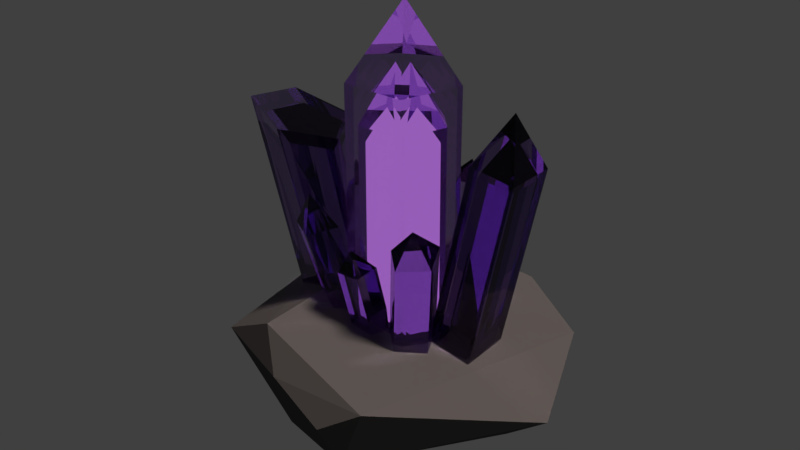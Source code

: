 # Source: Crystal.blend  (saved by Blender 2.79.0; exported with 4.5.12 LTS)
import bpy
from mathutils import Matrix  # noqa: F401  (used for matrix-valued properties, if any)

bpy.ops.wm.read_factory_settings(use_empty=True)
scene = bpy.context.scene
scene.name = 'Scene'

# ---- collections
col_collection_1 = bpy.data.collections.new('Collection 1'); scene.collection.children.link(col_collection_1)

# ---- materials (node trees are filled in below, after node groups)
mat_material_004 = bpy.data.materials.new('Material.004')
mat_material_004.alpha_threshold = 0.0
mat_material_004.roughness = 0.5
mat_material_005 = bpy.data.materials.new('Material.005')
mat_material_005.alpha_threshold = 0.0
mat_material_005.roughness = 0.5
mat_material_001 = bpy.data.materials.new('Material.001')
mat_material_001.alpha_threshold = 0.0
mat_material_001.roughness = 0.5
mat_material_002 = bpy.data.materials.new('Material.002')
mat_material_002.alpha_threshold = 0.0
mat_material_002.roughness = 0.5
mat_material_003 = bpy.data.materials.new('Material.003')
mat_material_003.alpha_threshold = 0.0
mat_material_003.roughness = 0.5

# ---- material node trees
mat_material_004.use_nodes = True; mat_material_004.node_tree.nodes.clear()
_N = mat_material_004.node_tree.nodes; _L = mat_material_004.node_tree.links
n0 = _N.new('ShaderNodeOutputMaterial'); n0.name = 'Material Output'; n0.location = (300, 300)
n1 = _N.new('ShaderNodeBsdfGlass'); n1.name = 'Glass BSDF'; n1.location = (10, 300)
n1.distribution = 'BECKMANN'
n1.inputs[0].default_value = (0.6654, 0.5776, 0.7991, 1.0)
n1.inputs[2].default_value = 1.45
_L.new(n1.outputs[0], n0.inputs[0])
n0.is_active_output = True
mat_material_005.use_nodes = True; mat_material_005.node_tree.nodes.clear()
_N = mat_material_005.node_tree.nodes; _L = mat_material_005.node_tree.links
n0 = _N.new('ShaderNodeOutputMaterial'); n0.name = 'Material Output'; n0.location = (300, 300)
n1 = _N.new('ShaderNodeBsdfDiffuse'); n1.name = 'Diffuse BSDF'; n1.location = (10, 300)
n1.inputs[0].default_value = (0.08353, 0.08353, 0.08353, 1.0)
_L.new(n1.outputs[0], n0.inputs[0])
n0.is_active_output = True
mat_material_001.use_nodes = True; mat_material_001.node_tree.nodes.clear()
_N = mat_material_001.node_tree.nodes; _L = mat_material_001.node_tree.links
n0 = _N.new('ShaderNodeOutputMaterial'); n0.name = 'Material Output'; n0.location = (300, 300)
n1 = _N.new('ShaderNodeBsdfGlass'); n1.name = 'Glass BSDF'; n1.location = (10, 300)
n1.distribution = 'BECKMANN'
n1.inputs[0].default_value = (0.6654, 0.5776, 0.7991, 1.0)
n1.inputs[2].default_value = 1.45
_L.new(n1.outputs[0], n0.inputs[0])
n0.is_active_output = True
mat_material_002.use_nodes = True; mat_material_002.node_tree.nodes.clear()
_N = mat_material_002.node_tree.nodes; _L = mat_material_002.node_tree.links
n0 = _N.new('ShaderNodeOutputMaterial'); n0.name = 'Material Output'; n0.location = (300, 300)
n1 = _N.new('ShaderNodeBsdfGlass'); n1.name = 'Glass BSDF'; n1.location = (10, 300)
n1.distribution = 'BECKMANN'
n1.inputs[0].default_value = (0.6654, 0.5776, 0.7991, 1.0)
n1.inputs[2].default_value = 1.45
_L.new(n1.outputs[0], n0.inputs[0])
n0.is_active_output = True
mat_material_003.use_nodes = True; mat_material_003.node_tree.nodes.clear()
_N = mat_material_003.node_tree.nodes; _L = mat_material_003.node_tree.links
n0 = _N.new('ShaderNodeOutputMaterial'); n0.name = 'Material Output'; n0.location = (300, 300)
n1 = _N.new('ShaderNodeEmission'); n1.name = 'Emission'; n1.location = (10, 300)
n1.inputs[0].default_value = (0.7381, 0.3546, 0.7991, 1.0)
_L.new(n1.outputs[0], n0.inputs[0])
n0.is_active_output = True

# ---- world
world_world = bpy.data.worlds.new('World'); scene.world = world_world
world_world.color = (0.05088, 0.05088, 0.05088)
world_world.use_sun_shadow = False
world_world.sun_shadow_jitter_overblur = 0.0
world_world.cycles.sampling_method = 'MANUAL'

# ---- lights
light_sun = bpy.data.lights.new('Sun', 'SUN')
light_sun.color = (1.0, 0.8121, 0.736)
light_sun.transmission_factor = 0.0
light_sun.angle = 0.1993
light_sun.energy = 4.0
light_sun.shadow_buffer_clip_start = 0.5
light_sun.shadow_soft_size = 0.1
light_sun.shadow_cascade_max_distance = 1000.0

# ---- meshes
me_icosphere = bpy.data.meshes.new('Icosphere')
me_icosphere.from_pydata([(0.457, 0.2301, -0.5427), (0.1233, -0.9504, 0.07151), (0.1008, -0.7288, -0.44), (-0.3367, -0.5032, -0.5949), (-0.4396, 0.2962, -0.5082), (0.08587, 0.5727, -0.3754), (-0.5085, -0.7264, 0.3127), (-0.137, -0.9005, 0.2739), (-0.6768, 0.4836, 0.2626), (-0.4716, 0.6837, 0.4831), (-0.08634, 0.8626, 0.3813), (0.2647, 0.8575, 0.4058), (-0.2545, -0.767, 0.5582), (-0.2362, 0.6515, 0.6465), (0.2978, -0.8655, 0.2834), (0.5941, 0.61, 0.2687), (0.7714, -0.06403, 0.06058), (0.05555, -0.3474, 0.3476), (0.06005, -0.4946, 0.9874), (-0.03921, -0.3541, 0.3474), (-0.0347, -0.5014, 0.9872), (-0.04988, -0.2408, 0.389), (-0.04537, -0.388, 1.029), (0.01128, -0.4591, 1.176), (0.08059, -0.2186, 0.394), (0.0851, -0.3658, 1.034), (0.2574, -0.2123, 0.2742), (0.3545, -0.3663, 1.184), (0.1587, -0.3468, 0.2739), (0.2557, -0.5008, 1.184), (0.07613, -0.2379, 0.3331), (0.1732, -0.3919, 1.243), (0.2793, -0.3932, 1.452), (0.2041, -0.03871, 0.3402), (0.3011, -0.1927, 1.25), (-0.1259, -0.3207, 0.271), (-0.198, -0.5027, 1.185), (-0.2433, -0.2218, 0.2708), (-0.3154, -0.4038, 1.184), (-0.1965, -0.07357, 0.3303), (-0.2685, -0.2556, 1.244), (-0.2379, -0.405, 1.454), (-0.02799, -0.1942, 0.3374), (-0.1001, -0.3762, 1.251), (-0.2224, 0.1934, 0.271), (-0.3349, 0.3243, 1.185), (-0.1386, 0.3491, 0.2708), (-0.2511, 0.48, 1.184), (-0.0452, 0.2597, 0.3303), (-0.1577, 0.3906, 1.244), (-0.2631, 0.3679, 1.454), (-0.1511, 0.03319, 0.3374), (-0.2637, 0.1641, 1.251), (0.1668, 0.3531, 0.3476), (0.222, 0.4763, 0.9874), (0.2463, 0.2773, 0.3474), (0.3016, 0.4005, 0.9872), (0.2096, 0.1763, 0.389), (0.2649, 0.2995, 1.029), (0.2474, 0.4057, 1.176), (0.095, 0.2701, 0.394), (0.1502, 0.3933, 1.034), (-0.01781, 0.4434, 0.2742), (-0.01955, 0.6529, 1.184), (0.117, 0.4465, 0.2739), (0.1153, 0.6561, 1.184), (0.1286, 0.2847, 0.3331), (0.1269, 0.4943, 1.243), (0.04864, 0.5992, 1.452), (-0.05748, 0.2621, 0.3402), (-0.05922, 0.4716, 1.25)], [], [(14, 1, 2), (3, 1, 7), (8, 3, 6), (10, 4, 8), (15, 5, 11), (12, 7, 14), (6, 7, 12), (8, 6, 12), (10, 9, 13), (11, 10, 13), (2, 0, 16), (16, 14, 2), (2, 3, 0), (3, 4, 0), (4, 5, 0), (0, 15, 16), (6, 3, 7), (3, 2, 1), (8, 4, 3), (8, 9, 10), (10, 5, 4), (0, 5, 15), (5, 10, 11), (7, 1, 14), (12, 13, 8), (13, 9, 8), (14, 16, 15), (15, 11, 13), (13, 12, 15), (12, 14, 15), (17, 18, 20, 19), (19, 20, 22, 21), (22, 23, 25), (24, 25, 18, 17), (22, 20, 23), (18, 25, 23), (20, 18, 23), (25, 24, 21, 22), (26, 27, 29, 28), (28, 29, 31, 30), (31, 32, 34), (33, 34, 27, 26), (31, 29, 32), (27, 34, 32), (29, 27, 32), (34, 33, 30, 31), (35, 36, 38, 37), (37, 38, 40, 39), (40, 41, 43), (42, 43, 36, 35), (40, 38, 41), (36, 43, 41), (38, 36, 41), (43, 42, 39, 40), (44, 45, 47, 46), (46, 47, 49, 48), (49, 50, 52), (51, 52, 45, 44), (49, 47, 50), (45, 52, 50), (47, 45, 50), (52, 51, 48, 49), (53, 54, 56, 55), (55, 56, 58, 57), (58, 59, 61), (60, 61, 54, 53), (58, 56, 59), (54, 61, 59), (56, 54, 59), (61, 60, 57, 58), (62, 63, 65, 64), (64, 65, 67, 66), (67, 68, 70), (69, 70, 63, 62), (67, 65, 68), (63, 70, 68), (65, 63, 68), (70, 69, 66, 67)])
me_icosphere.polygons.foreach_set('material_index', [1, 1, 1, 1, 1, 1, 1, 1, 1, 1, 1, 1, 1, 1, 1, 1, 1, 1, 1, 1, 1, 1, 1, 1, 1, 1, 1, 1, 1, 1, 0, 0, 0, 0, 0, 0, 0, 0, 0, 0, 0, 0, 0, 0, 0, 0, 0, 0, 0, 0, 0, 0, 0, 0, 0, 0, 0, 0, 0, 0, 0, 0, 0, 0, 0, 0, 0, 0, 0, 0, 0, 0, 0, 0, 0, 0, 0, 0])
me_icosphere.materials.append(mat_material_004)
me_icosphere.materials.append(mat_material_005)
me_icosphere.use_remesh_preserve_volume = False
me_icosphere.use_remesh_preserve_attributes = False
me_icosphere.use_mirror_vertex_groups = False
me_icosphere.update()
me_cylinder_007 = bpy.data.meshes.new('Cylinder.007')
me_cylinder_007.from_pydata([(-0.2891, -2.93, -4.148), (-2.536, -5.595, 5.876), (-1.095, -5.435, -5.06), (-3.951, -8.515, 6.192), (-3.794, -5.28, -5.731), (-6.93, -8.339, 4.878), (-4.657, -2.679, -5.233), (-7.356, -5.309, 3.75), (-2.491, -1.226, -4.254), (-4.64, -3.613, 4.367), (-3.521, 5.39, -5.03), (-6.26, 7.534, 4.784), (-0.8969, 5.254, -4.268), (-3.636, 7.398, 5.546), (-0.9501, 2.96, -3.782), (-3.69, 5.104, 6.032), (-5.799, 6.483, 7.919), (-4.602, 2.889, -4.786), (-7.342, 5.033, 5.028), (-4.946, 0.5807, -4.923), (-8.547, 0.5969, 7.484), (-2.903, 3.225, -4.333), (-6.504, 3.241, 8.074), (0.1438, 2.019, -3.448), (-3.457, 2.036, 8.959), (-0.01732, -1.37, -3.49), (-3.618, -1.354, 8.917), (-3.163, -2.26, -4.402), (-6.764, -2.243, 8.005), (-6.859, 0.4601, 12.01), (-0.5614, -2.815, -5.422), (-3.07, -5.615, 4.689), (-1.135, -4.601, -6.072), (-4.079, -7.696, 4.915), (-3.059, -4.491, -6.55), (-6.202, -7.57, 3.978), (-3.674, -2.637, -6.195), (-6.505, -5.411, 3.174), (-2.13, -1.601, -5.498), (-4.57, -4.203, 3.614), (-2.682, 4.72, -6.407), (-5.73, 7.114, 4.512), (-0.8305, 4.624, -5.869), (-3.878, 7.018, 5.05), (-0.868, 3.005, -5.526), (-3.915, 5.399, 5.393), (-5.404, 6.372, 6.724), (-3.445, 2.955, -6.234), (-6.493, 5.349, 4.685), (-3.895, 0.5047, -5.541), (-7.161, 0.4688, 5.702), (-2.484, 2.331, -5.134), (-5.75, 2.295, 6.109), (-0.38, 1.498, -4.522), (-3.646, 1.462, 6.721), (-0.4913, -0.8428, -4.551), (-3.757, -0.8787, 6.692), (-2.664, -1.457, -5.181), (-5.93, -1.493, 6.062), (-5.995, 0.3743, 8.83), (-3.344, 0.4765, -5.381), (-6.304, 0.4392, 4.807), (-2.339, 1.777, -5.091), (-5.299, 1.739, 5.097), (-0.8419, 1.184, -4.656), (-3.802, 1.146, 5.532), (-0.9211, -0.4827, -4.677), (-3.881, -0.52, 5.512), (-2.468, -0.9198, -5.125), (-5.427, -0.9571, 5.063), (-5.474, 0.372, 7.034)], [], [(0, 1, 3, 2), (2, 3, 5, 4), (4, 5, 7, 6), (6, 7, 9, 8), (8, 9, 1, 0), (3, 1, 9, 7, 5), (10, 11, 13, 12), (12, 13, 15, 14), (15, 16, 18), (17, 18, 11, 10), (15, 13, 16), (11, 18, 16), (13, 11, 16), (18, 17, 14, 15), (19, 20, 22, 21), (21, 22, 24, 23), (23, 24, 26, 25), (26, 24, 29), (25, 26, 28, 27), (27, 28, 20, 19), (28, 26, 29), (24, 22, 29), (20, 28, 29), (22, 20, 29), (30, 31, 33, 32), (32, 33, 35, 34), (34, 35, 37, 36), (36, 37, 39, 38), (38, 39, 31, 30), (33, 31, 39, 37, 35), (40, 41, 43, 42), (42, 43, 45, 44), (45, 46, 48), (47, 48, 41, 40), (45, 43, 46), (41, 48, 46), (43, 41, 46), (48, 47, 44, 45), (49, 50, 52, 51), (51, 52, 54, 53), (53, 54, 56, 55), (56, 54, 59), (55, 56, 58, 57), (57, 58, 50, 49), (58, 56, 59), (54, 52, 59), (50, 58, 59), (52, 50, 59), (60, 61, 63, 62), (62, 63, 65, 64), (64, 65, 67, 66), (67, 65, 70), (66, 67, 69, 68), (68, 69, 61, 60), (69, 67, 70), (65, 63, 70), (61, 69, 70), (63, 61, 70)])
me_cylinder_007.polygons.foreach_set('material_index', [0, 0, 0, 0, 0, 0, 0, 0, 0, 0, 0, 0, 0, 0, 0, 0, 0, 0, 0, 0, 0, 0, 0, 0, 1, 1, 1, 1, 1, 1, 1, 1, 1, 1, 1, 1, 1, 1, 1, 1, 1, 1, 1, 1, 1, 1, 1, 1, 2, 2, 2, 2, 2, 2, 2, 2, 2, 2])
me_cylinder_007.materials.append(mat_material_001)
me_cylinder_007.materials.append(mat_material_002)
me_cylinder_007.materials.append(mat_material_003)
me_cylinder_007.use_remesh_preserve_volume = False
me_cylinder_007.use_remesh_preserve_attributes = False
me_cylinder_007.use_mirror_vertex_groups = False
me_cylinder_007.update()

# ---- objects
ob_sun = bpy.data.objects.new('Sun', light_sun)
ob_icosphere = bpy.data.objects.new('Icosphere', me_icosphere)
ob_cylinder_007 = bpy.data.objects.new('Cylinder.007', me_cylinder_007)

# ---- transforms, parenting, visibility, modifiers, constraints
ob_sun.location = (15.94, -2.719e-06, 12.56)
ob_sun.rotation_euler = (3.344e-08, 0.6423, 1.005e-07)
ob_sun.lineart.crease_threshold = 0.0
ob_icosphere.location = (-0.07449, 5.96e-07, -5.163)
ob_icosphere.scale = (4.292, 2.931, 2.326)
ob_icosphere.lineart.crease_threshold = 0.0
ob_cylinder_007.location = (-0.0983, -1.128, -3.13)
ob_cylinder_007.rotation_euler = (0.001307, 0.2825, 4.762)
ob_cylinder_007.scale = (0.3464, 0.3464, 0.3464)
ob_cylinder_007.lineart.crease_threshold = 0.0

# ---- collection membership
col_collection_1.objects.link(ob_sun)
col_collection_1.objects.link(ob_icosphere)
col_collection_1.objects.link(ob_cylinder_007)

# ---- scene / render settings (as saved in the file)
scene.frame_start = 1; scene.frame_end = 250; scene.frame_set(1)
scene.render.engine = 'CYCLES'
scene.render.resolution_percentage = 50
scene.render.dither_intensity = 0.0
scene.cycles.samples = 128
scene.cycles.sampling_pattern = 'TABULATED_SOBOL'
scene.cycles.use_adaptive_sampling = False
scene.cycles.use_light_tree = False
scene.cycles.blur_glossy = 0.0
scene.cycles.sample_clamp_indirect = 0.0
scene.view_settings.view_transform = 'Standard'
bpy.context.view_layer.update()

# ---- added for rendering (the .blend has no active camera): camera
cam_auto = bpy.data.cameras.new('AutoCamera')
cam_auto.lens = 50.0
cam_auto.sensor_width = 36.0
cam_auto.clip_end = 1000.0
ob_auto_camera = bpy.data.objects.new('AutoCamera', cam_auto)
scene.collection.objects.link(ob_auto_camera)
ob_auto_camera.location = (10.872, -13.161, 6.2623)
ob_auto_camera.rotation_euler = (1.09748, -7.21219e-08, 0.694738)
scene.camera = ob_auto_camera
bpy.context.view_layer.update()
